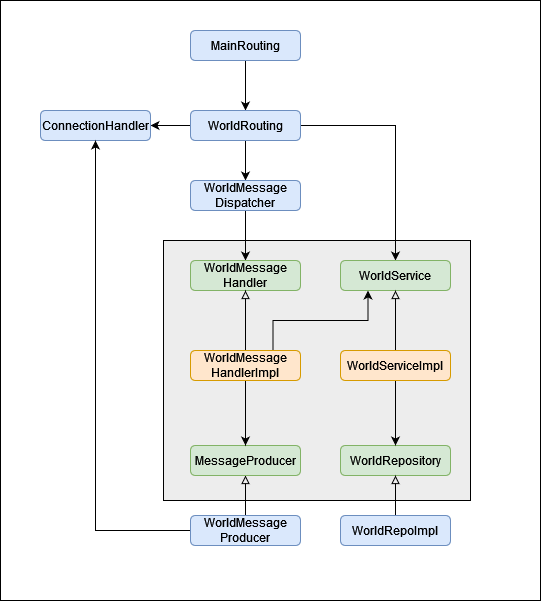

The diagram above was exported from draw.io. Its source (the exported page's mxGraphModel, read from the mxfile embedded in the PNG):
<mxGraphModel dx="1303" dy="687" grid="1" gridSize="10" guides="1" tooltips="1" connect="1" arrows="1" fold="1" page="1" pageScale="1" pageWidth="827" pageHeight="1169" math="0" shadow="0">
  <root>
    <mxCell id="0" />
    <mxCell id="1" parent="0" />
    <mxCell id="jWlQcdZDTNU2XppyOp10-45" value="" style="rounded=0;whiteSpace=wrap;html=1;fillColor=default;" vertex="1" parent="1">
      <mxGeometry x="130" y="90" width="540" height="600" as="geometry" />
    </mxCell>
    <mxCell id="jWlQcdZDTNU2XppyOp10-44" value="" style="rounded=0;whiteSpace=wrap;html=1;fillColor=#EDEDED;" vertex="1" parent="1">
      <mxGeometry x="293" y="330" width="307" height="260" as="geometry" />
    </mxCell>
    <mxCell id="jWlQcdZDTNU2XppyOp10-4" style="edgeStyle=orthogonalEdgeStyle;rounded=0;orthogonalLoop=1;jettySize=auto;html=1;exitX=0.5;exitY=1;exitDx=0;exitDy=0;entryX=0.5;entryY=0;entryDx=0;entryDy=0;" edge="1" parent="1" source="jWlQcdZDTNU2XppyOp10-2" target="jWlQcdZDTNU2XppyOp10-3">
      <mxGeometry relative="1" as="geometry" />
    </mxCell>
    <mxCell id="jWlQcdZDTNU2XppyOp10-2" value="&lt;div&gt;MainRouting&lt;/div&gt;" style="rounded=1;whiteSpace=wrap;html=1;fillColor=#dae8fc;strokeColor=#6c8ebf;" vertex="1" parent="1">
      <mxGeometry x="320" y="120" width="110" height="30" as="geometry" />
    </mxCell>
    <mxCell id="jWlQcdZDTNU2XppyOp10-6" style="edgeStyle=orthogonalEdgeStyle;rounded=0;orthogonalLoop=1;jettySize=auto;html=1;exitX=0;exitY=0.5;exitDx=0;exitDy=0;entryX=1;entryY=0.5;entryDx=0;entryDy=0;" edge="1" parent="1" source="jWlQcdZDTNU2XppyOp10-3" target="jWlQcdZDTNU2XppyOp10-5">
      <mxGeometry relative="1" as="geometry" />
    </mxCell>
    <mxCell id="jWlQcdZDTNU2XppyOp10-13" style="edgeStyle=orthogonalEdgeStyle;rounded=0;orthogonalLoop=1;jettySize=auto;html=1;exitX=0.5;exitY=1;exitDx=0;exitDy=0;entryX=0.5;entryY=0;entryDx=0;entryDy=0;" edge="1" parent="1" source="jWlQcdZDTNU2XppyOp10-3" target="jWlQcdZDTNU2XppyOp10-12">
      <mxGeometry relative="1" as="geometry" />
    </mxCell>
    <mxCell id="jWlQcdZDTNU2XppyOp10-26" style="edgeStyle=orthogonalEdgeStyle;rounded=0;orthogonalLoop=1;jettySize=auto;html=1;entryX=0.5;entryY=0;entryDx=0;entryDy=0;endArrow=classic;endFill=1;" edge="1" parent="1" source="jWlQcdZDTNU2XppyOp10-3" target="jWlQcdZDTNU2XppyOp10-9">
      <mxGeometry relative="1" as="geometry" />
    </mxCell>
    <mxCell id="jWlQcdZDTNU2XppyOp10-3" value="WorldRouting" style="rounded=1;whiteSpace=wrap;html=1;fillColor=#dae8fc;strokeColor=#6c8ebf;" vertex="1" parent="1">
      <mxGeometry x="320" y="200" width="110" height="30" as="geometry" />
    </mxCell>
    <mxCell id="jWlQcdZDTNU2XppyOp10-5" value="&lt;div&gt;ConnectionHandler&lt;/div&gt;" style="rounded=1;whiteSpace=wrap;html=1;fillColor=#dae8fc;strokeColor=#6c8ebf;" vertex="1" parent="1">
      <mxGeometry x="170" y="200" width="110" height="30" as="geometry" />
    </mxCell>
    <mxCell id="jWlQcdZDTNU2XppyOp10-9" value="WorldService" style="rounded=1;whiteSpace=wrap;html=1;fillColor=#d5e8d4;strokeColor=#82b366;" vertex="1" parent="1">
      <mxGeometry x="470" y="350" width="110" height="30" as="geometry" />
    </mxCell>
    <mxCell id="jWlQcdZDTNU2XppyOp10-15" style="edgeStyle=orthogonalEdgeStyle;rounded=0;orthogonalLoop=1;jettySize=auto;html=1;exitX=0.5;exitY=1;exitDx=0;exitDy=0;entryX=0.5;entryY=0;entryDx=0;entryDy=0;" edge="1" parent="1" source="jWlQcdZDTNU2XppyOp10-12" target="jWlQcdZDTNU2XppyOp10-14">
      <mxGeometry relative="1" as="geometry" />
    </mxCell>
    <mxCell id="jWlQcdZDTNU2XppyOp10-12" value="&lt;div&gt;WorldMessage&lt;/div&gt;&lt;div&gt;Dispatcher&lt;/div&gt;" style="rounded=1;whiteSpace=wrap;html=1;fillColor=#dae8fc;strokeColor=#6c8ebf;" vertex="1" parent="1">
      <mxGeometry x="320" y="270" width="110" height="30" as="geometry" />
    </mxCell>
    <mxCell id="jWlQcdZDTNU2XppyOp10-14" value="&lt;div&gt;WorldMessage&lt;/div&gt;&lt;div&gt;Handler&lt;/div&gt;" style="rounded=1;whiteSpace=wrap;html=1;fillColor=#d5e8d4;strokeColor=#82b366;" vertex="1" parent="1">
      <mxGeometry x="320" y="350" width="110" height="30" as="geometry" />
    </mxCell>
    <mxCell id="jWlQcdZDTNU2XppyOp10-42" style="edgeStyle=orthogonalEdgeStyle;rounded=0;orthogonalLoop=1;jettySize=auto;html=1;exitX=0;exitY=0.5;exitDx=0;exitDy=0;entryX=0.5;entryY=1;entryDx=0;entryDy=0;endArrow=classic;endFill=1;" edge="1" parent="1" source="jWlQcdZDTNU2XppyOp10-16" target="jWlQcdZDTNU2XppyOp10-5">
      <mxGeometry relative="1" as="geometry" />
    </mxCell>
    <mxCell id="jWlQcdZDTNU2XppyOp10-43" style="edgeStyle=orthogonalEdgeStyle;rounded=0;orthogonalLoop=1;jettySize=auto;html=1;exitX=0.5;exitY=0;exitDx=0;exitDy=0;entryX=0.5;entryY=1;entryDx=0;entryDy=0;endArrow=block;endFill=0;" edge="1" parent="1" source="jWlQcdZDTNU2XppyOp10-16" target="jWlQcdZDTNU2XppyOp10-21">
      <mxGeometry relative="1" as="geometry" />
    </mxCell>
    <mxCell id="jWlQcdZDTNU2XppyOp10-16" value="&lt;div&gt;WorldMessage&lt;/div&gt;&lt;div&gt;Producer&lt;/div&gt;" style="rounded=1;whiteSpace=wrap;html=1;fillColor=#dae8fc;strokeColor=#6c8ebf;" vertex="1" parent="1">
      <mxGeometry x="320" y="605" width="110" height="30" as="geometry" />
    </mxCell>
    <mxCell id="jWlQcdZDTNU2XppyOp10-21" value="MessageProducer" style="rounded=1;whiteSpace=wrap;html=1;fillColor=#d5e8d4;strokeColor=#82b366;" vertex="1" parent="1">
      <mxGeometry x="320" y="535" width="110" height="30" as="geometry" />
    </mxCell>
    <mxCell id="jWlQcdZDTNU2XppyOp10-23" value="WorldRepository" style="rounded=1;whiteSpace=wrap;html=1;fillColor=#d5e8d4;strokeColor=#82b366;" vertex="1" parent="1">
      <mxGeometry x="470" y="535" width="110" height="30" as="geometry" />
    </mxCell>
    <mxCell id="jWlQcdZDTNU2XppyOp10-29" style="edgeStyle=orthogonalEdgeStyle;rounded=0;orthogonalLoop=1;jettySize=auto;html=1;entryX=0.5;entryY=1;entryDx=0;entryDy=0;endArrow=block;endFill=0;" edge="1" parent="1" source="jWlQcdZDTNU2XppyOp10-28" target="jWlQcdZDTNU2XppyOp10-14">
      <mxGeometry relative="1" as="geometry" />
    </mxCell>
    <mxCell id="jWlQcdZDTNU2XppyOp10-39" style="edgeStyle=orthogonalEdgeStyle;rounded=0;orthogonalLoop=1;jettySize=auto;html=1;exitX=0.75;exitY=0;exitDx=0;exitDy=0;entryX=0.25;entryY=1;entryDx=0;entryDy=0;endArrow=classic;endFill=1;" edge="1" parent="1" source="jWlQcdZDTNU2XppyOp10-28" target="jWlQcdZDTNU2XppyOp10-9">
      <mxGeometry relative="1" as="geometry" />
    </mxCell>
    <mxCell id="jWlQcdZDTNU2XppyOp10-41" style="edgeStyle=orthogonalEdgeStyle;rounded=0;orthogonalLoop=1;jettySize=auto;html=1;entryX=0.5;entryY=0;entryDx=0;entryDy=0;endArrow=classic;endFill=1;" edge="1" parent="1" source="jWlQcdZDTNU2XppyOp10-28" target="jWlQcdZDTNU2XppyOp10-21">
      <mxGeometry relative="1" as="geometry" />
    </mxCell>
    <mxCell id="jWlQcdZDTNU2XppyOp10-28" value="&lt;div&gt;WorldMessage&lt;/div&gt;&lt;div&gt;HandlerImpl&lt;br&gt;&lt;/div&gt;" style="rounded=1;whiteSpace=wrap;html=1;fillColor=#ffe6cc;strokeColor=#d79b00;" vertex="1" parent="1">
      <mxGeometry x="320" y="440" width="110" height="30" as="geometry" />
    </mxCell>
    <mxCell id="jWlQcdZDTNU2XppyOp10-31" style="edgeStyle=orthogonalEdgeStyle;rounded=0;orthogonalLoop=1;jettySize=auto;html=1;entryX=0.5;entryY=1;entryDx=0;entryDy=0;endArrow=block;endFill=0;" edge="1" parent="1" source="jWlQcdZDTNU2XppyOp10-30" target="jWlQcdZDTNU2XppyOp10-9">
      <mxGeometry relative="1" as="geometry" />
    </mxCell>
    <mxCell id="jWlQcdZDTNU2XppyOp10-40" style="edgeStyle=orthogonalEdgeStyle;rounded=0;orthogonalLoop=1;jettySize=auto;html=1;exitX=0.5;exitY=1;exitDx=0;exitDy=0;entryX=0.5;entryY=0;entryDx=0;entryDy=0;endArrow=classic;endFill=1;" edge="1" parent="1" source="jWlQcdZDTNU2XppyOp10-30" target="jWlQcdZDTNU2XppyOp10-23">
      <mxGeometry relative="1" as="geometry" />
    </mxCell>
    <mxCell id="jWlQcdZDTNU2XppyOp10-30" value="WorldServiceImpl" style="rounded=1;whiteSpace=wrap;html=1;fillColor=#ffe6cc;strokeColor=#d79b00;" vertex="1" parent="1">
      <mxGeometry x="470" y="440" width="110" height="30" as="geometry" />
    </mxCell>
    <mxCell id="jWlQcdZDTNU2XppyOp10-38" style="edgeStyle=orthogonalEdgeStyle;rounded=0;orthogonalLoop=1;jettySize=auto;html=1;entryX=0.5;entryY=1;entryDx=0;entryDy=0;endArrow=block;endFill=0;" edge="1" parent="1" source="jWlQcdZDTNU2XppyOp10-36" target="jWlQcdZDTNU2XppyOp10-23">
      <mxGeometry relative="1" as="geometry" />
    </mxCell>
    <mxCell id="jWlQcdZDTNU2XppyOp10-36" value="WorldRepoImpl" style="rounded=1;whiteSpace=wrap;html=1;fillColor=#dae8fc;strokeColor=#6c8ebf;" vertex="1" parent="1">
      <mxGeometry x="470" y="605" width="110" height="30" as="geometry" />
    </mxCell>
  </root>
</mxGraphModel>